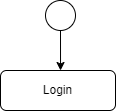

The diagram above was exported from draw.io. Its source (the exported page's mxGraphModel, read from the mxfile embedded in the PNG):
<mxGraphModel dx="247" dy="146" grid="1" gridSize="10" guides="1" tooltips="1" connect="1" arrows="1" fold="1" page="1" pageScale="1" pageWidth="850" pageHeight="1100" math="0" shadow="0">
  <root>
    <mxCell id="0" />
    <mxCell id="1" parent="0" />
    <mxCell id="Yw2FF3qcAR3ipOKGPOBS-2" style="edgeStyle=orthogonalEdgeStyle;rounded=0;orthogonalLoop=1;jettySize=auto;html=1;entryX=0.522;entryY=0;entryDx=0;entryDy=0;entryPerimeter=0;" edge="1" parent="1" source="Yw2FF3qcAR3ipOKGPOBS-1" target="Yw2FF3qcAR3ipOKGPOBS-3">
      <mxGeometry relative="1" as="geometry">
        <mxPoint x="355" y="170" as="targetPoint" />
      </mxGeometry>
    </mxCell>
    <mxCell id="Yw2FF3qcAR3ipOKGPOBS-1" value="" style="ellipse;whiteSpace=wrap;html=1;aspect=fixed;fillStyle=solid;" vertex="1" parent="1">
      <mxGeometry x="340" y="110" width="30" height="30" as="geometry" />
    </mxCell>
    <mxCell id="Yw2FF3qcAR3ipOKGPOBS-3" value="Login" style="rounded=1;whiteSpace=wrap;html=1;" vertex="1" parent="1">
      <mxGeometry x="295" y="180" width="115" height="40" as="geometry" />
    </mxCell>
  </root>
</mxGraphModel>